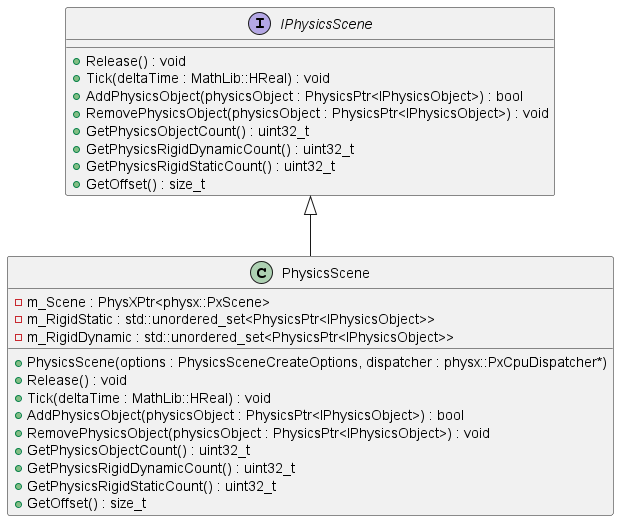

The diagram above was rendered by PlantUML. Its source (embedded in the PNG):
@startuml PhysicsSceneDiagram

interface IPhysicsScene {
  + Release() : void
  + Tick(deltaTime : MathLib::HReal) : void
  + AddPhysicsObject(physicsObject : PhysicsPtr<IPhysicsObject>) : bool
  + RemovePhysicsObject(physicsObject : PhysicsPtr<IPhysicsObject>) : void
  + GetPhysicsObjectCount() : uint32_t
  + GetPhysicsRigidDynamicCount() : uint32_t
  + GetPhysicsRigidStaticCount() : uint32_t
  + GetOffset() : size_t
}

class PhysicsScene {
  + PhysicsScene(options : PhysicsSceneCreateOptions, dispatcher : physx::PxCpuDispatcher*)
  + Release() : void
  + Tick(deltaTime : MathLib::HReal) : void
  + AddPhysicsObject(physicsObject : PhysicsPtr<IPhysicsObject>) : bool
  + RemovePhysicsObject(physicsObject : PhysicsPtr<IPhysicsObject>) : void
  + GetPhysicsObjectCount() : uint32_t
  + GetPhysicsRigidDynamicCount() : uint32_t
  + GetPhysicsRigidStaticCount() : uint32_t
  + GetOffset() : size_t
  - m_Scene : PhysXPtr<physx::PxScene>
  - m_RigidStatic : std::unordered_set<PhysicsPtr<IPhysicsObject>>
  - m_RigidDynamic : std::unordered_set<PhysicsPtr<IPhysicsObject>>
}

IPhysicsScene <|-- PhysicsScene

@enduml